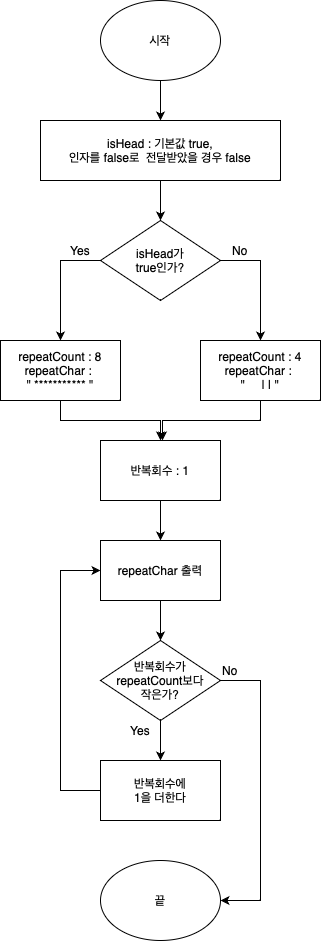

The diagram above was exported from draw.io. Its source (the exported page's mxGraphModel, read from the mxfile embedded in the PNG):
<mxGraphModel dx="1103" dy="545" grid="1" gridSize="10" guides="1" tooltips="1" connect="1" arrows="1" fold="1" page="1" pageScale="1" pageWidth="827" pageHeight="1169" math="0" shadow="0">
  <root>
    <mxCell id="0" />
    <mxCell id="1" parent="0" />
    <mxCell id="6APHzH4T95Xm3eIme_Ef-1" style="edgeStyle=orthogonalEdgeStyle;rounded=0;orthogonalLoop=1;jettySize=auto;html=1;exitX=0.5;exitY=1;exitDx=0;exitDy=0;entryX=0.5;entryY=0;entryDx=0;entryDy=0;" edge="1" parent="1" source="7oC8sIYZFg0xwLVmM0Hk-43" target="s3mtI130xbAiLQg1-efA-1">
      <mxGeometry relative="1" as="geometry" />
    </mxCell>
    <mxCell id="7oC8sIYZFg0xwLVmM0Hk-43" value="isHead : 기본값 true,&lt;br&gt;인자를 false로 &amp;nbsp;전달받았을 경우 false" style="rounded=0;whiteSpace=wrap;html=1;" vertex="1" parent="1">
      <mxGeometry x="278" y="160" width="240" height="60" as="geometry" />
    </mxCell>
    <mxCell id="6APHzH4T95Xm3eIme_Ef-2" style="edgeStyle=orthogonalEdgeStyle;rounded=0;orthogonalLoop=1;jettySize=auto;html=1;exitX=0;exitY=0.5;exitDx=0;exitDy=0;entryX=0.5;entryY=0;entryDx=0;entryDy=0;" edge="1" parent="1" source="s3mtI130xbAiLQg1-efA-1" target="s3mtI130xbAiLQg1-efA-3">
      <mxGeometry relative="1" as="geometry" />
    </mxCell>
    <mxCell id="6APHzH4T95Xm3eIme_Ef-3" style="edgeStyle=orthogonalEdgeStyle;rounded=0;orthogonalLoop=1;jettySize=auto;html=1;exitX=1;exitY=0.5;exitDx=0;exitDy=0;" edge="1" parent="1" source="s3mtI130xbAiLQg1-efA-1" target="s3mtI130xbAiLQg1-efA-5">
      <mxGeometry relative="1" as="geometry" />
    </mxCell>
    <mxCell id="s3mtI130xbAiLQg1-efA-1" value="isHead가&lt;br style=&quot;border-color: var(--border-color);&quot;&gt;true인가?" style="rhombus;whiteSpace=wrap;html=1;" vertex="1" parent="1">
      <mxGeometry x="338" y="260" width="120" height="80" as="geometry" />
    </mxCell>
    <mxCell id="s3mtI130xbAiLQg1-efA-4" style="edgeStyle=orthogonalEdgeStyle;rounded=0;orthogonalLoop=1;jettySize=auto;html=1;exitX=0.5;exitY=1;exitDx=0;exitDy=0;entryX=0.5;entryY=0;entryDx=0;entryDy=0;" edge="1" parent="1" source="s3mtI130xbAiLQg1-efA-2" target="7oC8sIYZFg0xwLVmM0Hk-43">
      <mxGeometry relative="1" as="geometry" />
    </mxCell>
    <mxCell id="s3mtI130xbAiLQg1-efA-2" value="시작" style="ellipse;whiteSpace=wrap;html=1;" vertex="1" parent="1">
      <mxGeometry x="338" y="40" width="120" height="80" as="geometry" />
    </mxCell>
    <mxCell id="6APHzH4T95Xm3eIme_Ef-4" style="edgeStyle=orthogonalEdgeStyle;rounded=0;orthogonalLoop=1;jettySize=auto;html=1;exitX=0.5;exitY=1;exitDx=0;exitDy=0;entryX=0.5;entryY=0;entryDx=0;entryDy=0;" edge="1" parent="1" source="s3mtI130xbAiLQg1-efA-3" target="FU9vLb9nhmDauvrgE7WT-1">
      <mxGeometry relative="1" as="geometry" />
    </mxCell>
    <mxCell id="s3mtI130xbAiLQg1-efA-3" value="repeatCount : 8&lt;br&gt;repeatChar : &lt;br&gt;&quot; *********** &quot;" style="rounded=0;whiteSpace=wrap;html=1;" vertex="1" parent="1">
      <mxGeometry x="238" y="380" width="120" height="60" as="geometry" />
    </mxCell>
    <mxCell id="6APHzH4T95Xm3eIme_Ef-5" style="edgeStyle=orthogonalEdgeStyle;rounded=0;orthogonalLoop=1;jettySize=auto;html=1;exitX=0.5;exitY=1;exitDx=0;exitDy=0;" edge="1" parent="1" source="s3mtI130xbAiLQg1-efA-5">
      <mxGeometry relative="1" as="geometry">
        <mxPoint x="400" y="480" as="targetPoint" />
      </mxGeometry>
    </mxCell>
    <mxCell id="s3mtI130xbAiLQg1-efA-5" value="repeatCount : 4&lt;br style=&quot;border-color: var(--border-color);&quot;&gt;repeatChar :&amp;nbsp;&lt;br style=&quot;border-color: var(--border-color);&quot;&gt;&quot; &amp;nbsp; &amp;nbsp; | | &quot;" style="rounded=0;whiteSpace=wrap;html=1;" vertex="1" parent="1">
      <mxGeometry x="438" y="380" width="120" height="60" as="geometry" />
    </mxCell>
    <mxCell id="FU9vLb9nhmDauvrgE7WT-1" value="반복회수 : 1" style="rounded=0;whiteSpace=wrap;html=1;" vertex="1" parent="1">
      <mxGeometry x="338" y="480" width="120" height="60" as="geometry" />
    </mxCell>
    <mxCell id="FU9vLb9nhmDauvrgE7WT-2" value="repeatChar 출력" style="rounded=0;whiteSpace=wrap;html=1;" vertex="1" parent="1">
      <mxGeometry x="338" y="580" width="120" height="60" as="geometry" />
    </mxCell>
    <mxCell id="FU9vLb9nhmDauvrgE7WT-3" style="edgeStyle=orthogonalEdgeStyle;rounded=0;orthogonalLoop=1;jettySize=auto;html=1;exitX=1;exitY=0.5;exitDx=0;exitDy=0;entryX=1;entryY=0.5;entryDx=0;entryDy=0;" edge="1" parent="1" source="FU9vLb9nhmDauvrgE7WT-4" target="FU9vLb9nhmDauvrgE7WT-5">
      <mxGeometry relative="1" as="geometry">
        <Array as="points">
          <mxPoint x="498" y="720" />
          <mxPoint x="498" y="940" />
        </Array>
      </mxGeometry>
    </mxCell>
    <mxCell id="FU9vLb9nhmDauvrgE7WT-4" value="반복회수가&lt;br&gt;repeatCount보다&lt;br&gt;작은가?" style="rhombus;whiteSpace=wrap;html=1;" vertex="1" parent="1">
      <mxGeometry x="338" y="680" width="120" height="80" as="geometry" />
    </mxCell>
    <mxCell id="FU9vLb9nhmDauvrgE7WT-5" value="끝" style="ellipse;whiteSpace=wrap;html=1;" vertex="1" parent="1">
      <mxGeometry x="338" y="900" width="120" height="80" as="geometry" />
    </mxCell>
    <mxCell id="FU9vLb9nhmDauvrgE7WT-6" value="" style="endArrow=classic;html=1;rounded=0;exitX=0.5;exitY=1;exitDx=0;exitDy=0;entryX=0.5;entryY=0;entryDx=0;entryDy=0;" edge="1" parent="1" source="FU9vLb9nhmDauvrgE7WT-1" target="FU9vLb9nhmDauvrgE7WT-2">
      <mxGeometry width="50" height="50" relative="1" as="geometry">
        <mxPoint x="658" y="630" as="sourcePoint" />
        <mxPoint x="708" y="580" as="targetPoint" />
      </mxGeometry>
    </mxCell>
    <mxCell id="FU9vLb9nhmDauvrgE7WT-7" value="" style="endArrow=classic;html=1;rounded=0;exitX=0.5;exitY=1;exitDx=0;exitDy=0;entryX=0.5;entryY=0;entryDx=0;entryDy=0;" edge="1" parent="1" source="FU9vLb9nhmDauvrgE7WT-2" target="FU9vLb9nhmDauvrgE7WT-4">
      <mxGeometry width="50" height="50" relative="1" as="geometry">
        <mxPoint x="658" y="630" as="sourcePoint" />
        <mxPoint x="708" y="580" as="targetPoint" />
      </mxGeometry>
    </mxCell>
    <mxCell id="FU9vLb9nhmDauvrgE7WT-8" style="edgeStyle=orthogonalEdgeStyle;rounded=0;orthogonalLoop=1;jettySize=auto;html=1;exitX=0;exitY=0.5;exitDx=0;exitDy=0;entryX=0;entryY=0.5;entryDx=0;entryDy=0;" edge="1" parent="1" source="FU9vLb9nhmDauvrgE7WT-9" target="FU9vLb9nhmDauvrgE7WT-2">
      <mxGeometry relative="1" as="geometry">
        <Array as="points">
          <mxPoint x="298" y="830" />
          <mxPoint x="298" y="610" />
        </Array>
      </mxGeometry>
    </mxCell>
    <mxCell id="FU9vLb9nhmDauvrgE7WT-9" value="반복회수에&lt;br&gt;1을 더한다" style="rounded=0;whiteSpace=wrap;html=1;" vertex="1" parent="1">
      <mxGeometry x="338" y="800" width="120" height="60" as="geometry" />
    </mxCell>
    <mxCell id="FU9vLb9nhmDauvrgE7WT-10" value="" style="endArrow=classic;html=1;rounded=0;exitX=0.5;exitY=1;exitDx=0;exitDy=0;" edge="1" parent="1" source="FU9vLb9nhmDauvrgE7WT-4" target="FU9vLb9nhmDauvrgE7WT-9">
      <mxGeometry width="50" height="50" relative="1" as="geometry">
        <mxPoint x="658" y="690" as="sourcePoint" />
        <mxPoint x="708" y="640" as="targetPoint" />
      </mxGeometry>
    </mxCell>
    <mxCell id="FU9vLb9nhmDauvrgE7WT-11" value="Yes" style="text;html=1;strokeColor=none;fillColor=none;align=center;verticalAlign=middle;whiteSpace=wrap;rounded=0;" vertex="1" parent="1">
      <mxGeometry x="358" y="760" width="40" height="20" as="geometry" />
    </mxCell>
    <mxCell id="FU9vLb9nhmDauvrgE7WT-12" value="No" style="text;html=1;strokeColor=none;fillColor=none;align=center;verticalAlign=middle;whiteSpace=wrap;rounded=0;" vertex="1" parent="1">
      <mxGeometry x="448" y="700" width="40" height="20" as="geometry" />
    </mxCell>
    <mxCell id="6APHzH4T95Xm3eIme_Ef-6" value="No" style="text;html=1;strokeColor=none;fillColor=none;align=center;verticalAlign=middle;whiteSpace=wrap;rounded=0;" vertex="1" parent="1">
      <mxGeometry x="458" y="280" width="40" height="20" as="geometry" />
    </mxCell>
    <mxCell id="6APHzH4T95Xm3eIme_Ef-7" value="Yes" style="text;html=1;strokeColor=none;fillColor=none;align=center;verticalAlign=middle;whiteSpace=wrap;rounded=0;" vertex="1" parent="1">
      <mxGeometry x="298" y="280" width="40" height="20" as="geometry" />
    </mxCell>
  </root>
</mxGraphModel>